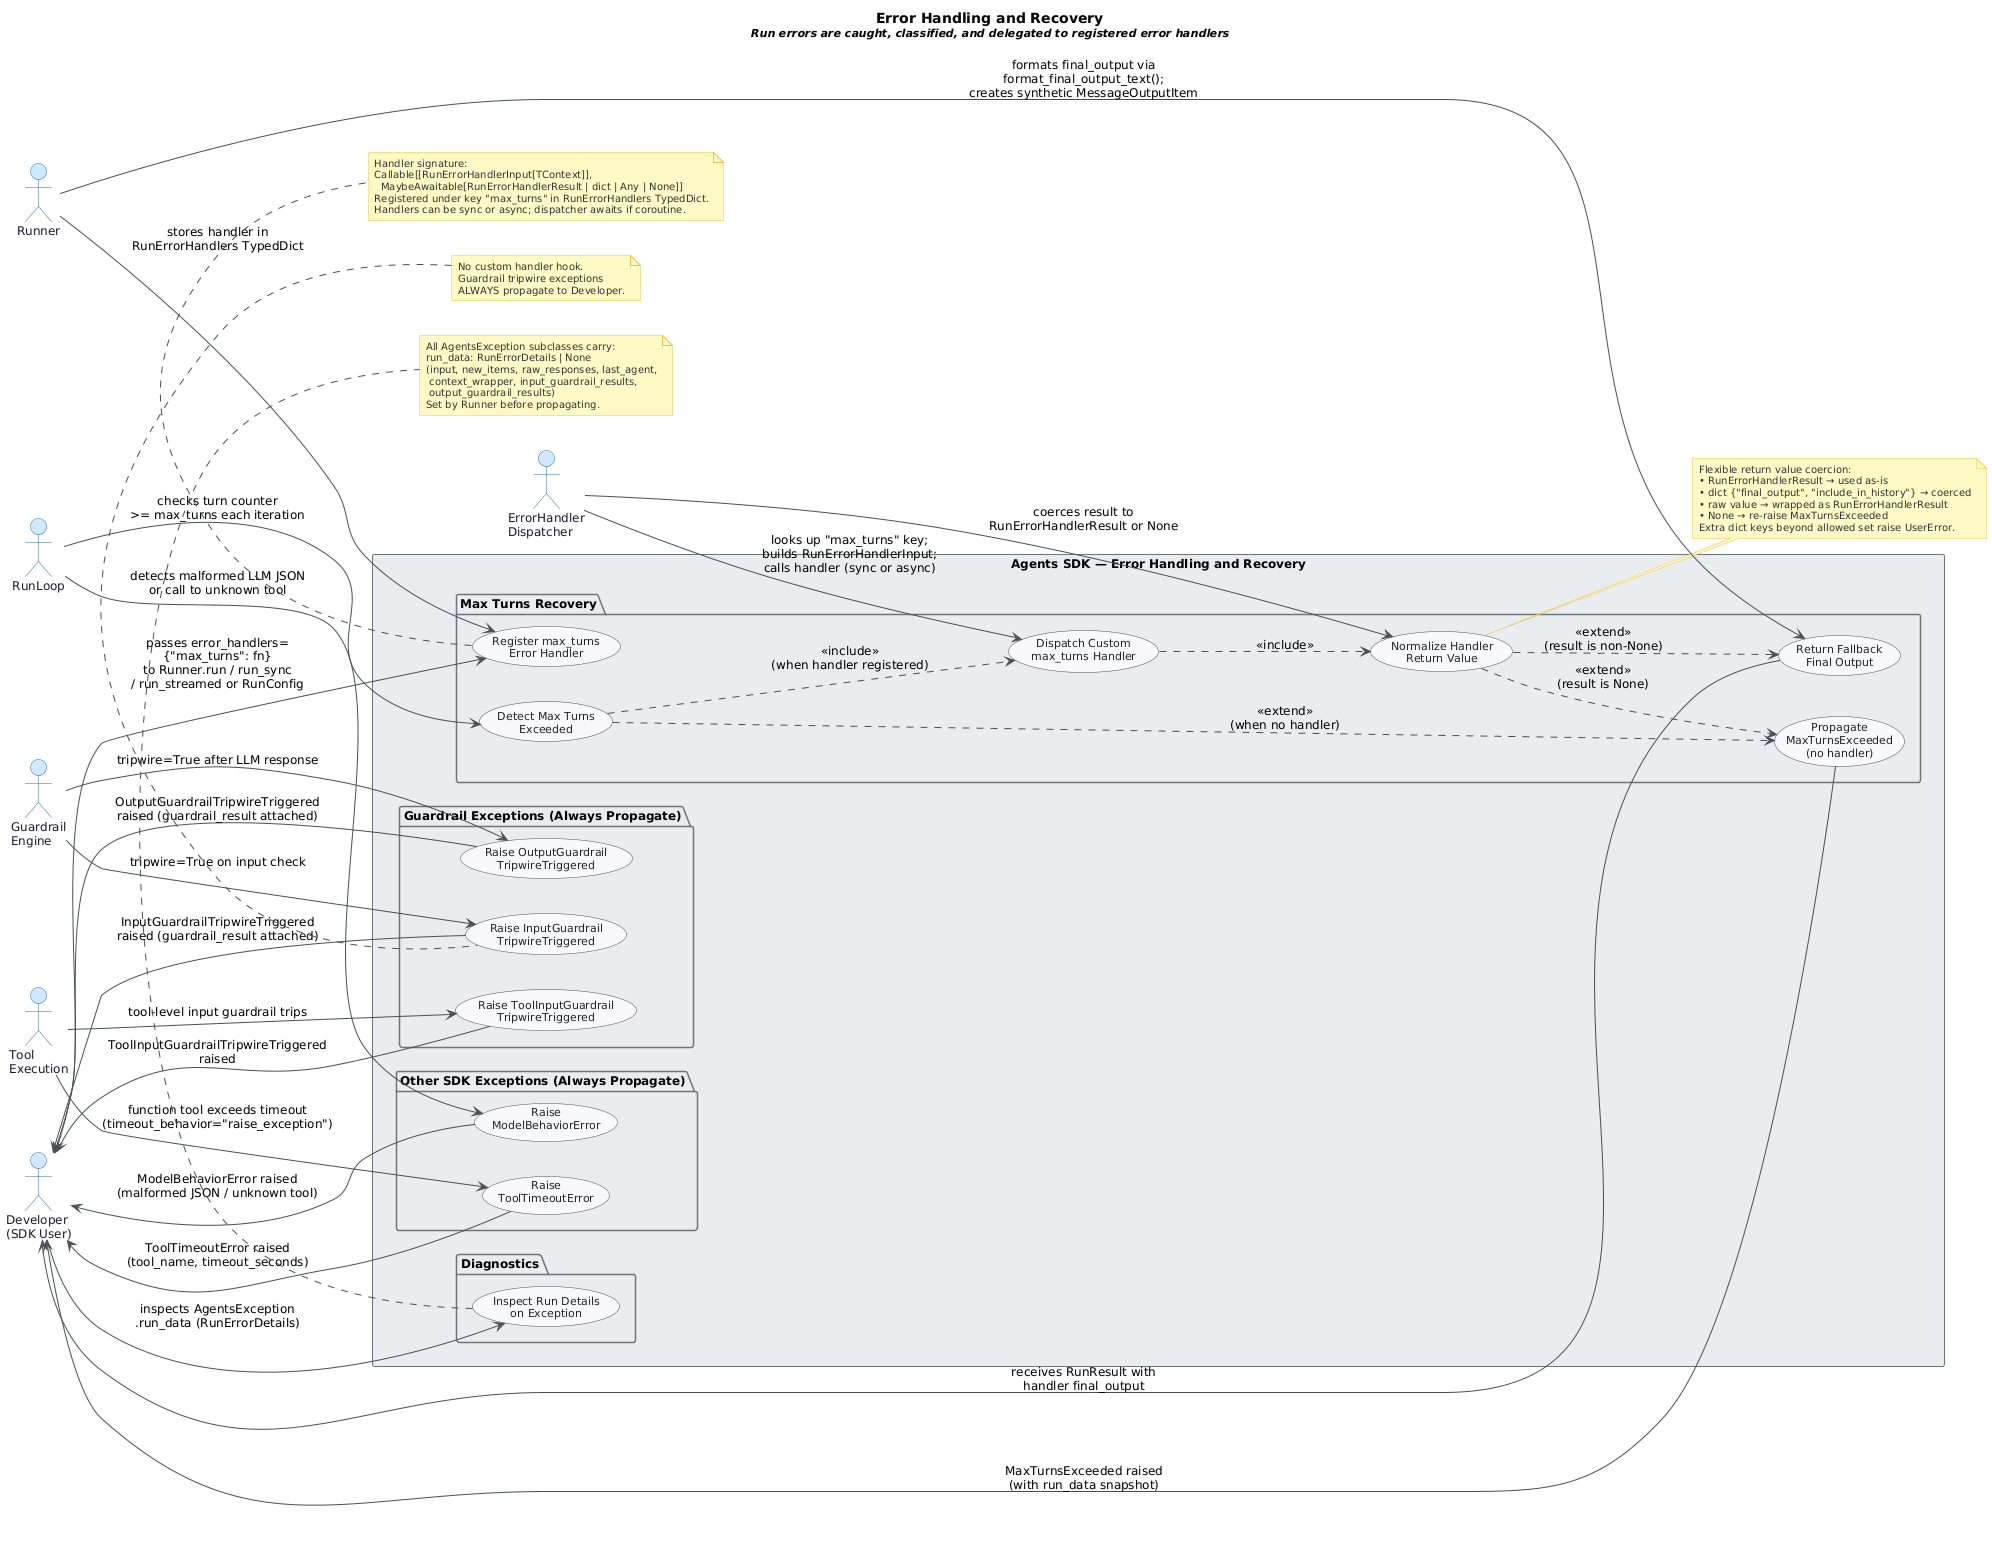

The diagram above was rendered by PlantUML. Its source (embedded in the PNG):
@startuml
skinparam classAttributeIconSize 0
skinparam shadowing false
skinparam defaultFontName "Segoe UI"
skinparam defaultFontSize 12
skinparam backgroundColor #FEFEFE
skinparam class {
    BackgroundColor #F8F9FA
    BorderColor #495057
    ArrowColor #495057
    FontColor #212529
}
skinparam package {
    BackgroundColor #E9ECEF
    BorderColor #6C757D
}

skinparam actor {
    BackgroundColor #D0E8FF
    BorderColor #2C6FAC
    FontColor #1A1A2E
    FontSize 12
}
skinparam usecase {
    BackgroundColor #F8F9FA
    BorderColor #495057
    FontColor #212529
    FontSize 11
}
skinparam note {
    BackgroundColor #FFF9C4
    BorderColor #F0C040
    FontColor #333333
    FontSize 10
}

title Error Handling and Recovery\n<size:11>//Run errors are caught, classified, and delegated to registered error handlers//</size>

left to right direction

' ─────────────────────────────────────────
'  Primary Actor
' ─────────────────────────────────────────
actor "Developer\n(SDK User)" as Developer

' ─────────────────────────────────────────
'  System Boundary
' ─────────────────────────────────────────
rectangle "Agents SDK — Error Handling and Recovery" {

    ' ── Max Turns Recovery ──
    package "Max Turns Recovery" {
        usecase "Register max_turns\nError Handler" as UC1
        usecase "Detect Max Turns\nExceeded" as UC2
        usecase "Dispatch Custom\nmax_turns Handler" as UC3
        usecase "Normalize Handler\nReturn Value" as UC4
        usecase "Return Fallback\nFinal Output" as UC5
        usecase "Propagate\nMaxTurnsExceeded\n(no handler)" as UC6
    }

    ' ── Guardrail Exceptions ──
    package "Guardrail Exceptions (Always Propagate)" {
        usecase "Raise InputGuardrail\nTripwireTriggered" as UC7
        usecase "Raise OutputGuardrail\nTripwireTriggered" as UC8
        usecase "Raise ToolInputGuardrail\nTripwireTriggered" as UC9
    }

    ' ── Other SDK Exceptions ──
    package "Other SDK Exceptions (Always Propagate)" {
        usecase "Raise\nModelBehaviorError" as UC10
        usecase "Raise\nToolTimeoutError" as UC11
    }

    ' ── Post-Exception Inspection ──
    package "Diagnostics" {
        usecase "Inspect Run Details\non Exception" as UC12
    }

}

' ─────────────────────────────────────────
'  Internal System Actors (right side)
' ─────────────────────────────────────────
actor "Runner" as Runner
actor "RunLoop" as RunLoop
actor "ErrorHandler\nDispatcher" as Dispatcher
actor "Guardrail\nEngine" as GuardrailEngine
actor "Tool\nExecution" as ToolExecution

' ─────────────────────────────────────────
'  Developer relationships
' ─────────────────────────────────────────
Developer --> UC1 : passes error_handlers=\n{"max_turns": fn}\nto Runner.run / run_sync\n/ run_streamed or RunConfig
Developer --> UC12 : inspects AgentsException\n.run_data (RunErrorDetails)
Developer <-- UC5 : receives RunResult with\nhandler final_output
Developer <-- UC6 : MaxTurnsExceeded raised\n(with run_data snapshot)
Developer <-- UC7 : InputGuardrailTripwireTriggered\nraised (guardrail_result attached)
Developer <-- UC8 : OutputGuardrailTripwireTriggered\nraised (guardrail_result attached)
Developer <-- UC9 : ToolInputGuardrailTripwireTriggered\nraised
Developer <-- UC10 : ModelBehaviorError raised\n(malformed JSON / unknown tool)
Developer <-- UC11 : ToolTimeoutError raised\n(tool_name, timeout_seconds)

' ─────────────────────────────────────────
'  Runner relationships
' ─────────────────────────────────────────
Runner --> UC1 : stores handler in\nRunErrorHandlers TypedDict
Runner --> UC5 : formats final_output via\nformat_final_output_text();\ncreates synthetic MessageOutputItem

' ─────────────────────────────────────────
'  RunLoop relationships
' ─────────────────────────────────────────
RunLoop --> UC2 : checks turn counter\n>= max_turns each iteration
RunLoop --> UC10 : detects malformed LLM JSON\nor call to unknown tool

' ─────────────────────────────────────────
'  ErrorHandlerDispatcher relationships
' ─────────────────────────────────────────
Dispatcher --> UC3 : looks up "max_turns" key;\nbuilds RunErrorHandlerInput;\ncalls handler (sync or async)
Dispatcher --> UC4 : coerces result to\nRunErrorHandlerResult or None

' ─────────────────────────────────────────
'  GuardrailEngine relationships
' ─────────────────────────────────────────
GuardrailEngine --> UC7 : tripwire=True on input check
GuardrailEngine --> UC8 : tripwire=True after LLM response

' ─────────────────────────────────────────
'  ToolExecution relationships
' ─────────────────────────────────────────
ToolExecution --> UC9 : tool-level input guardrail trips
ToolExecution --> UC11 : function tool exceeds timeout\n(timeout_behavior="raise_exception")

' ─────────────────────────────────────────
'  Include / extend relationships
' ─────────────────────────────────────────
UC2 ..> UC3 : <<include>>\n(when handler registered)
UC2 ..> UC6 : <<extend>>\n(when no handler)
UC3 ..> UC4 : <<include>>
UC4 ..> UC5 : <<extend>>\n(result is non-None)
UC4 ..> UC6 : <<extend>>\n(result is None)

' ─────────────────────────────────────────
'  Notes
' ─────────────────────────────────────────
note bottom of UC1
  Handler signature:
  Callable[[RunErrorHandlerInput[TContext]],
    MaybeAwaitable[RunErrorHandlerResult | dict | Any | None]]
  Registered under key "max_turns" in RunErrorHandlers TypedDict.
  Handlers can be sync or async; dispatcher awaits if coroutine.
end note

note right of UC4
  Flexible return value coercion:
  • RunErrorHandlerResult → used as-is
  • dict {"final_output", "include_in_history"} → coerced
  • raw value → wrapped as RunErrorHandlerResult
  • None → re-raise MaxTurnsExceeded
  Extra dict keys beyond allowed set raise UserError.
end note

note bottom of UC12
  All AgentsException subclasses carry:
  run_data: RunErrorDetails | None
  (input, new_items, raw_responses, last_agent,
   context_wrapper, input_guardrail_results,
   output_guardrail_results)
  Set by Runner before propagating.
end note

note top of UC7
  No custom handler hook.
  Guardrail tripwire exceptions
  ALWAYS propagate to Developer.
end note
@enduml